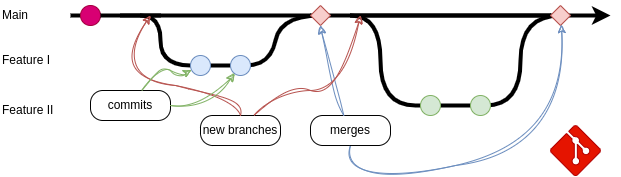

The diagram above was exported from draw.io. Its source (the exported page's mxGraphModel, read from the mxfile embedded in the PNG):
<mxGraphModel dx="1354" dy="998" grid="1" gridSize="10" guides="1" tooltips="1" connect="1" arrows="1" fold="1" page="1" pageScale="1" pageWidth="827" pageHeight="1169" math="0" shadow="0">
  <root>
    <mxCell id="0" />
    <mxCell id="1" parent="0" />
    <mxCell id="65" value="merges" style="rounded=1;whiteSpace=wrap;html=1;arcSize=41;" vertex="1" parent="1">
      <mxGeometry x="1150" y="140" width="80" height="30" as="geometry" />
    </mxCell>
    <mxCell id="2" value="" style="endArrow=classic;html=1;strokeWidth=4;startArrow=none;exitX=0;exitY=0.5;exitDx=0;exitDy=0;" parent="1" source="61" edge="1">
      <mxGeometry width="50" height="50" relative="1" as="geometry">
        <mxPoint x="1410" y="40" as="sourcePoint" />
        <mxPoint x="1450" y="40" as="targetPoint" />
      </mxGeometry>
    </mxCell>
    <mxCell id="3" value="Main" style="text;html=1;strokeColor=none;fillColor=none;align=left;verticalAlign=middle;whiteSpace=wrap;rounded=0;" parent="1" vertex="1">
      <mxGeometry x="840" y="25" width="47" height="30" as="geometry" />
    </mxCell>
    <mxCell id="4" value="Feature I" style="text;html=1;strokeColor=none;fillColor=none;align=left;verticalAlign=middle;whiteSpace=wrap;rounded=0;" parent="1" vertex="1">
      <mxGeometry x="840" y="70" width="60" height="30" as="geometry" />
    </mxCell>
    <mxCell id="5" value="Feature II" style="text;html=1;strokeColor=none;fillColor=none;align=left;verticalAlign=middle;whiteSpace=wrap;rounded=0;" parent="1" vertex="1">
      <mxGeometry x="840" y="120" width="60" height="30" as="geometry" />
    </mxCell>
    <mxCell id="26" value="" style="curved=1;endArrow=none;html=1;strokeWidth=4;startSize=0;endSize=0;jumpStyle=gap;jumpSize=9;endFill=0;startArrow=none;" parent="1" edge="1">
      <mxGeometry width="50" height="50" relative="1" as="geometry">
        <mxPoint x="980" y="40" as="sourcePoint" />
        <mxPoint x="1160" y="40" as="targetPoint" />
        <Array as="points">
          <mxPoint x="1000" y="40" />
          <mxPoint x="1000" y="90" />
          <mxPoint x="1060" y="90" />
          <mxPoint x="1110" y="90" />
          <mxPoint x="1120" y="40" />
        </Array>
      </mxGeometry>
    </mxCell>
    <mxCell id="28" value="" style="curved=1;endArrow=none;html=1;strokeWidth=4;startSize=0;endSize=0;jumpStyle=gap;jumpSize=9;endFill=0;startArrow=none;" parent="1" edge="1">
      <mxGeometry width="50" height="50" relative="1" as="geometry">
        <mxPoint x="1190" y="40" as="sourcePoint" />
        <mxPoint x="1400" y="40" as="targetPoint" />
        <Array as="points">
          <mxPoint x="1220" y="40" />
          <mxPoint x="1220" y="130" />
          <mxPoint x="1290" y="130" />
          <mxPoint x="1360" y="130" />
          <mxPoint x="1360" y="40" />
        </Array>
      </mxGeometry>
    </mxCell>
    <mxCell id="30" value="" style="endArrow=none;html=1;strokeWidth=4;" parent="1" target="29" edge="1">
      <mxGeometry width="50" height="50" relative="1" as="geometry">
        <mxPoint x="910" y="40" as="sourcePoint" />
        <mxPoint x="1600" y="40" as="targetPoint" />
      </mxGeometry>
    </mxCell>
    <mxCell id="29" value="" style="ellipse;whiteSpace=wrap;html=1;aspect=fixed;fillColor=#d80073;strokeColor=#A50040;fontColor=#ffffff;" parent="1" vertex="1">
      <mxGeometry x="920" y="30" width="20" height="20" as="geometry" />
    </mxCell>
    <mxCell id="32" value="" style="endArrow=none;html=1;strokeWidth=4;startArrow=none;" parent="1" source="29" edge="1">
      <mxGeometry width="50" height="50" relative="1" as="geometry">
        <mxPoint x="940" y="40" as="sourcePoint" />
        <mxPoint x="1150.0000000000018" y="40" as="targetPoint" />
      </mxGeometry>
    </mxCell>
    <mxCell id="34" value="" style="ellipse;whiteSpace=wrap;html=1;aspect=fixed;fillColor=#dae8fc;strokeColor=#6c8ebf;" parent="1" vertex="1">
      <mxGeometry x="1030" y="80" width="20" height="20" as="geometry" />
    </mxCell>
    <mxCell id="40" value="" style="endArrow=none;html=1;strokeWidth=4;startArrow=none;exitX=0;exitY=0.5;exitDx=0;exitDy=0;" parent="1" source="60" edge="1">
      <mxGeometry width="50" height="50" relative="1" as="geometry">
        <mxPoint x="1169.999999999998" y="40" as="sourcePoint" />
        <mxPoint x="1390" y="40" as="targetPoint" />
      </mxGeometry>
    </mxCell>
    <mxCell id="41" value="" style="ellipse;whiteSpace=wrap;html=1;aspect=fixed;fillColor=#d5e8d4;strokeColor=#82b366;" parent="1" vertex="1">
      <mxGeometry x="1260" y="120" width="20" height="20" as="geometry" />
    </mxCell>
    <mxCell id="52" value="" style="curved=1;endArrow=none;html=1;strokeWidth=4;startSize=0;endSize=0;jumpStyle=gap;jumpSize=9;endFill=0;" parent="1" edge="1">
      <mxGeometry width="50" height="50" relative="1" as="geometry">
        <mxPoint x="960" y="40" as="sourcePoint" />
        <mxPoint x="1000" y="40" as="targetPoint" />
        <Array as="points" />
      </mxGeometry>
    </mxCell>
    <mxCell id="37" value="" style="ellipse;whiteSpace=wrap;html=1;aspect=fixed;fillColor=#dae8fc;strokeColor=#6c8ebf;" parent="1" vertex="1">
      <mxGeometry x="1070" y="80" width="20" height="20" as="geometry" />
    </mxCell>
    <mxCell id="55" value="" style="curved=1;endArrow=none;html=1;strokeWidth=4;startSize=0;endSize=0;jumpStyle=gap;jumpSize=9;endFill=0;" parent="1" edge="1">
      <mxGeometry width="50" height="50" relative="1" as="geometry">
        <mxPoint x="1180" y="40" as="sourcePoint" />
        <mxPoint x="1180" y="40" as="targetPoint" />
        <Array as="points" />
      </mxGeometry>
    </mxCell>
    <mxCell id="38" value="" style="ellipse;whiteSpace=wrap;html=1;aspect=fixed;fillColor=#d5e8d4;strokeColor=#82b366;" parent="1" vertex="1">
      <mxGeometry x="1310" y="120" width="20" height="20" as="geometry" />
    </mxCell>
    <mxCell id="60" value="" style="rhombus;whiteSpace=wrap;html=1;fillColor=#f8cecc;strokeColor=#b85450;" vertex="1" parent="1">
      <mxGeometry x="1150" y="30" width="20" height="20" as="geometry" />
    </mxCell>
    <mxCell id="62" value="" style="curved=1;endArrow=none;html=1;strokeWidth=4;startSize=0;endSize=0;jumpStyle=gap;jumpSize=9;endFill=0;startArrow=none;" edge="1" parent="1" target="61">
      <mxGeometry width="50" height="50" relative="1" as="geometry">
        <mxPoint x="1190" y="40" as="sourcePoint" />
        <mxPoint x="1400" y="40" as="targetPoint" />
        <Array as="points" />
      </mxGeometry>
    </mxCell>
    <mxCell id="61" value="" style="rhombus;whiteSpace=wrap;html=1;fillColor=#f8cecc;strokeColor=#b85450;" vertex="1" parent="1">
      <mxGeometry x="1390" y="30" width="20" height="20" as="geometry" />
    </mxCell>
    <mxCell id="64" value="" style="curved=1;endArrow=classic;html=1;entryX=0.5;entryY=1;entryDx=0;entryDy=0;sketch=1;curveFitting=1;jiggle=2;fillColor=#dae8fc;strokeColor=#6c8ebf;" edge="1" parent="1" source="65" target="60">
      <mxGeometry width="50" height="50" relative="1" as="geometry">
        <mxPoint x="1070" y="151.53846153846155" as="sourcePoint" />
        <mxPoint x="1270" y="-20" as="targetPoint" />
        <Array as="points">
          <mxPoint x="1170" y="110" />
        </Array>
      </mxGeometry>
    </mxCell>
    <mxCell id="66" value="" style="curved=1;endArrow=classic;html=1;sketch=1;curveFitting=1;jiggle=2;fillColor=#dae8fc;strokeColor=#6c8ebf;exitX=0.5;exitY=1;exitDx=0;exitDy=0;" edge="1" parent="1" source="65" target="61">
      <mxGeometry width="50" height="50" relative="1" as="geometry">
        <mxPoint x="1060" y="230" as="sourcePoint" />
        <mxPoint x="1170" y="60" as="targetPoint" />
        <Array as="points">
          <mxPoint x="1180" y="210" />
          <mxPoint x="1410" y="170" />
        </Array>
      </mxGeometry>
    </mxCell>
    <mxCell id="67" value="commits" style="rounded=1;whiteSpace=wrap;html=1;arcSize=41;" vertex="1" parent="1">
      <mxGeometry x="930" y="115" width="80" height="30" as="geometry" />
    </mxCell>
    <mxCell id="68" value="new branches" style="rounded=1;whiteSpace=wrap;html=1;arcSize=41;" vertex="1" parent="1">
      <mxGeometry x="1040" y="140" width="80" height="30" as="geometry" />
    </mxCell>
    <mxCell id="69" value="" style="curved=1;endArrow=classic;html=1;sketch=1;curveFitting=1;jiggle=2;fillColor=#f8cecc;strokeColor=#b85450;" edge="1" parent="1" source="68">
      <mxGeometry width="50" height="50" relative="1" as="geometry">
        <mxPoint x="1193.3333333333333" y="150" as="sourcePoint" />
        <mxPoint x="1200" y="40" as="targetPoint" />
        <Array as="points">
          <mxPoint x="1120" y="110" />
          <mxPoint x="1180" y="120" />
        </Array>
      </mxGeometry>
    </mxCell>
    <mxCell id="70" value="" style="curved=1;endArrow=classic;html=1;sketch=1;curveFitting=1;jiggle=2;fillColor=#f8cecc;strokeColor=#b85450;" edge="1" parent="1" source="68">
      <mxGeometry width="50" height="50" relative="1" as="geometry">
        <mxPoint x="1103.3333333333333" y="150" as="sourcePoint" />
        <mxPoint x="990" y="40" as="targetPoint" />
        <Array as="points">
          <mxPoint x="1080" y="120" />
          <mxPoint x="950" y="100" />
        </Array>
      </mxGeometry>
    </mxCell>
    <mxCell id="71" value="" style="curved=1;endArrow=classic;html=1;sketch=1;curveFitting=1;jiggle=2;fillColor=#d5e8d4;strokeColor=#82b366;" edge="1" parent="1" source="67" target="34">
      <mxGeometry width="50" height="50" relative="1" as="geometry">
        <mxPoint x="1090" y="150" as="sourcePoint" />
        <mxPoint x="1000" y="50" as="targetPoint" />
        <Array as="points">
          <mxPoint x="1000" y="90" />
          <mxPoint x="1020" y="100" />
        </Array>
      </mxGeometry>
    </mxCell>
    <mxCell id="72" value="" style="curved=1;endArrow=classic;html=1;sketch=1;curveFitting=1;jiggle=2;fillColor=#d5e8d4;strokeColor=#82b366;" edge="1" parent="1" source="67" target="37">
      <mxGeometry width="50" height="50" relative="1" as="geometry">
        <mxPoint x="991.25" y="125" as="sourcePoint" />
        <mxPoint x="1041.0557280899957" y="104.47213595500216" as="targetPoint" />
        <Array as="points">
          <mxPoint x="1050" y="130" />
        </Array>
      </mxGeometry>
    </mxCell>
    <mxCell id="73" value="" style="verticalLabelPosition=bottom;html=1;verticalAlign=top;align=center;strokeColor=#B20000;fillColor=#e51400;shape=mxgraph.azure.git_repository;sketch=0;fontColor=#ffffff;" vertex="1" parent="1">
      <mxGeometry x="1390" y="150" width="50" height="50" as="geometry" />
    </mxCell>
  </root>
</mxGraphModel>